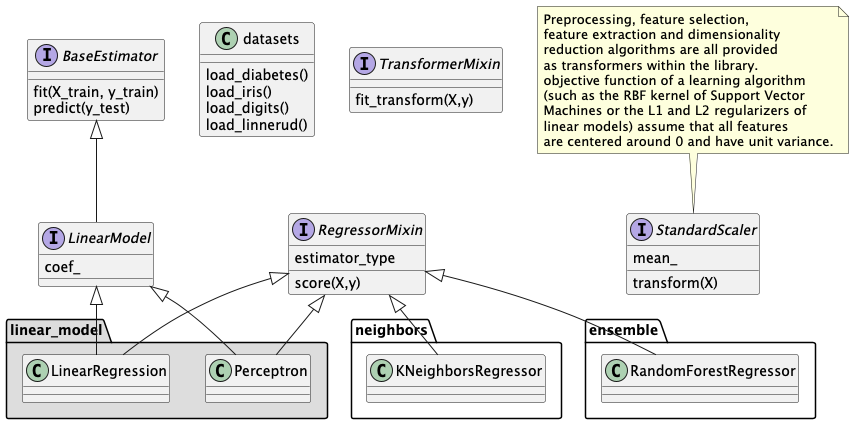

The diagram above was rendered by PlantUML. Its source (embedded in the PNG):
@startuml
interface BaseEstimator {
    fit(X_train, y_train)
    predict(y_test)
}
interface LinearModel {
    coef_
}
interface RegressorMixin {
    estimator_type
    score(X,y)
}

package "linear_model" #DDDDDD {
    class LinearRegression
    class Perceptron
}
class datasets {
    load_diabetes()
    load_iris()
    load_digits()
    load_linnerud()
}
class neighbors.KNeighborsRegressor{}
class ensemble.RandomForestRegressor{}
BaseEstimator <|-- LinearModel
RegressorMixin <|-- linear_model.LinearRegression
LinearModel <|-- linear_model.LinearRegression
LinearModel <|-- linear_model.Perceptron
RegressorMixin <|-- linear_model.Perceptron
RegressorMixin <|-- neighbors.KNeighborsRegressor
RegressorMixin <|-- ensemble.RandomForestRegressor

interface TransformerMixin {
    fit_transform(X,y)
}
interface StandardScaler {
    mean_
    transform(X)
}
note top of StandardScaler
Preprocessing, feature selection,
feature extraction and dimensionality
reduction algorithms are all provided
as transformers within the library.
objective function of a learning algorithm
(such as the RBF kernel of Support Vector
Machines or the L1 and L2 regularizers of
linear models) assume that all features
are centered around 0 and have unit variance.
end note
@enduml